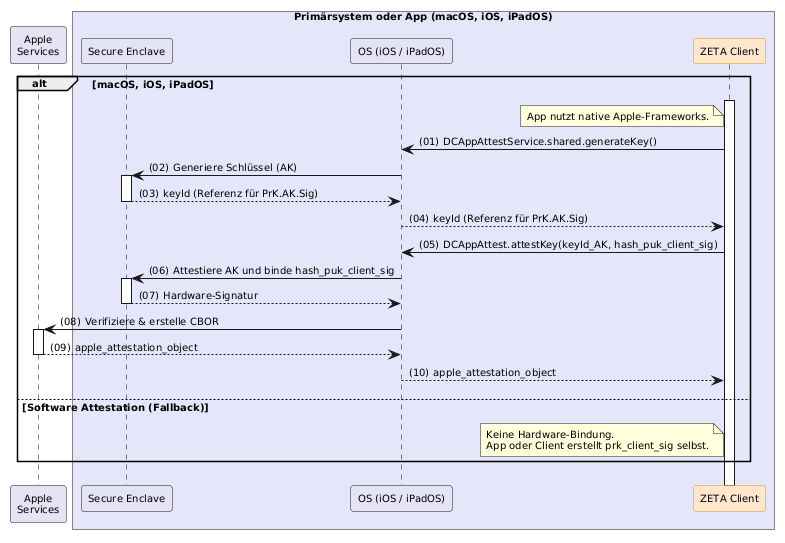

The diagram above was rendered by PlantUML. Its source (embedded in the PNG):
@startuml "key-preparation"
autonumber "(00)"
skinparam defaultFontSize 10
skinparam defaultFontName Helvetica
skinparam DefaultMonospacedFontName Courier
skinparam lengthAdjust none
skinparam sequenceReferenceBackgroundColor White
skinparam SequenceReferenceFontSize 12
skinparam sequenceMessageAlign left
hide stereotype

' Box colors
!define LEI_COLOR #GhostWhite
!define LEI_COMPONENT_COLOR #E4E4F4
!define PRIMAERSYSTEM_COLOR #Lavender
!define MOBILE_COLOR #fefcff

' Participant colors
<style>
sequenceDiagram {
  participant {
    .zeta {
      BackgroundColor #FFE6CC
      LineColor #D79B00
    }
  }
  lifeline {
    BackgroundColor White
    LineColor Black
  }
}
</style>

!pragma teoz true

participant "Apple\nServices" as Apple
box "Primärsystem oder App (macOS, iOS, iPadOS)" PRIMAERSYSTEM_COLOR
  participant "Secure Enclave" as SE LEI_COMPONENT_COLOR
  participant "OS (iOS / iPadOS)" as AppleOS LEI_COMPONENT_COLOR
  participant "ZETA Client" as Client <<zeta>>
end box


alt macOS, iOS, iPadOS

    Client++
    note left of Client: App nutzt native Apple-Frameworks.
    
    Client -> AppleOS: DCAppAttestService.shared.generateKey()
    AppleOS -> SE++: Generiere Schlüssel (AK)
    SE --> AppleOS--: keyId (Referenz für PrK.AK.Sig)
    AppleOS --> Client: keyId (Referenz für PrK.AK.Sig)

    Client -> AppleOS: DCAppAttest.attestKey(keyId_AK, hash_puk_client_sig)
    AppleOS -> SE++: Attestiere AK und binde hash_puk_client_sig
    SE --> AppleOS--: Hardware-Signatur
    AppleOS -> Apple++: Verifiziere & erstelle CBOR
    Apple --> AppleOS--: apple_attestation_object
    AppleOS --> Client--: apple_attestation_object

else Software Attestation (Fallback)
    note left of Client: Keine Hardware-Bindung.\nApp oder Client erstellt prk_client_sig selbst.
end

@enduml